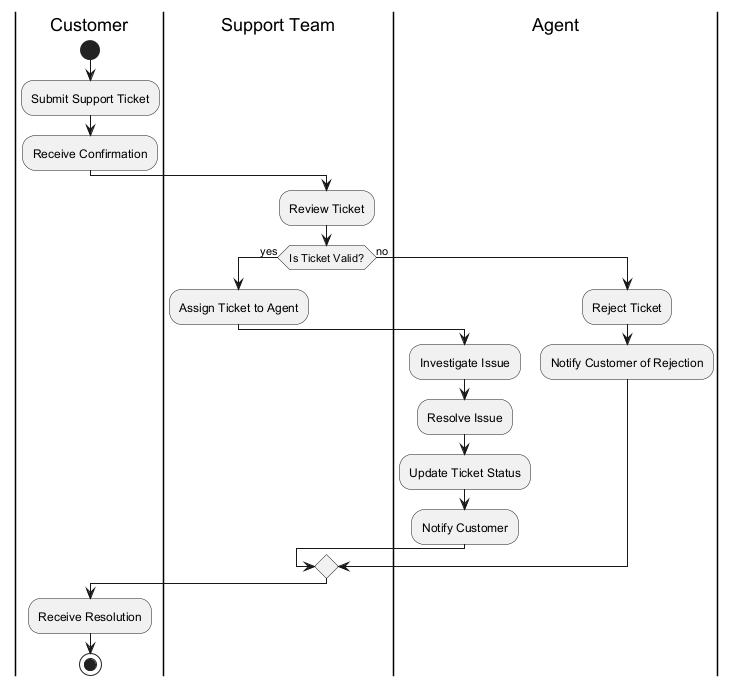

The diagram above was rendered by PlantUML. Its source (embedded in the PNG):
@startuml
|Customer|
start
:Submit Support Ticket;
:Receive Confirmation;

|Support Team|
:Review Ticket;
if (Is Ticket Valid?) then (yes)
  :Assign Ticket to Agent;
  |Agent|
  :Investigate Issue;
  :Resolve Issue;
  :Update Ticket Status;
  :Notify Customer;
else (no)
  :Reject Ticket;
  :Notify Customer of Rejection;
endif

|Customer|
:Receive Resolution;
stop
@enduml